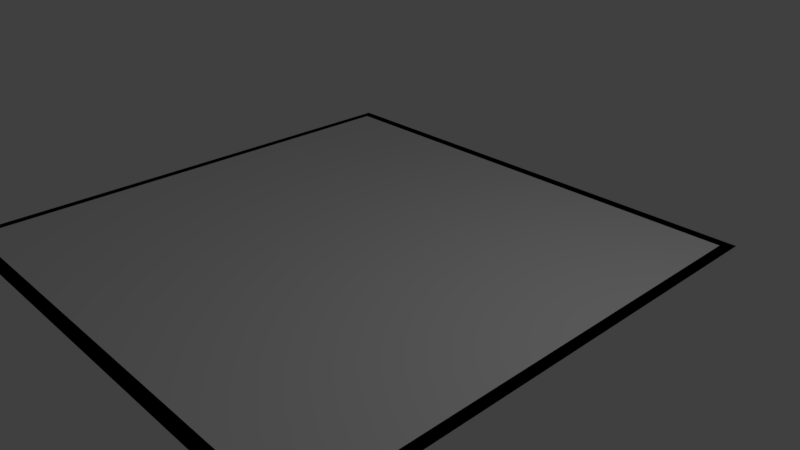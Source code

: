 # Source: information_dialog.blend  (saved by Blender 2.78.0; exported with 4.5.12 LTS)
import bpy
from mathutils import Matrix  # noqa: F401  (used for matrix-valued properties, if any)

bpy.ops.wm.read_factory_settings(use_empty=True)
scene = bpy.context.scene
scene.name = 'Scene'

# ---- collections
col_collection_1 = bpy.data.collections.new('Collection 1'); scene.collection.children.link(col_collection_1)

# ---- materials (node trees are filled in below, after node groups)
mat_information_dialog = bpy.data.materials.new('information_dialog')
mat_information_dialog.alpha_threshold = 0.0
mat_information_dialog.use_transparent_shadow = False
mat_information_dialog.roughness = 0.5
mat_information_dialog_edge = bpy.data.materials.new('information_dialog_edge')
mat_information_dialog_edge.alpha_threshold = 0.0
mat_information_dialog_edge.use_transparent_shadow = False
mat_information_dialog_edge.diffuse_color = (0.0, 0.0, 0.0, 1.0)
mat_information_dialog_edge.roughness = 0.5

# ---- material node trees

# ---- world
world_world = bpy.data.worlds.new('World'); scene.world = world_world
world_world.color = (0.05088, 0.05088, 0.05088)
world_world.use_sun_shadow = False
world_world.sun_shadow_jitter_overblur = 0.0
world_world.cycles.sampling_method = 'MANUAL'

# ---- cameras
cam_camera = bpy.data.cameras.new('Camera')
cam_camera.clip_end = 100.0
cam_camera.lens = 35.0
cam_camera.sensor_width = 32.0
cam_camera.sensor_height = 18.0
cam_camera.ortho_scale = 7.314
cam_camera.dof.focus_distance = 0.0
cam_camera.dof.aperture_fstop = 128.0

# ---- lights
light_lamp = bpy.data.lights.new('Lamp', 'POINT')
light_lamp.transmission_factor = 0.0
light_lamp.cutoff_distance = 30.0
light_lamp.energy = 100.0
light_lamp.shadow_buffer_clip_start = 1.001
light_lamp.shadow_soft_size = 0.1
light_lamp.shadow_maximum_resolution = 0.006
light_lamp.use_absolute_resolution = True

# ---- meshes
me_plane = bpy.data.meshes.new('Plane')
me_plane.from_pydata([(-1.042, -1.049, -0.003731), (1.042, -1.049, -0.003731), (-1.042, 1.049, -0.003731), (1.042, 1.049, -0.003731), (-1.0, -1.0, 0.0), (1.0, -1.0, 0.0), (-1.0, 1.0, 0.0), (1.0, 1.0, 0.0)], [], [(0, 1, 3, 2), (4, 5, 7, 6)])
me_plane.polygons.foreach_set('material_index', [1, 0])
me_plane.materials.append(mat_information_dialog)
me_plane.materials.append(mat_information_dialog_edge)
me_plane.use_remesh_preserve_volume = False
me_plane.use_remesh_preserve_attributes = False
me_plane.use_mirror_vertex_groups = False
me_plane.update()

# ---- objects
ob_default_information_dialog = bpy.data.objects.new('default_information_dialog', me_plane)
ob_lamp = bpy.data.objects.new('Lamp', light_lamp)
ob_camera = bpy.data.objects.new('Camera', cam_camera)

# ---- transforms, parenting, visibility, modifiers, constraints
ob_default_information_dialog.location = (-0.5104, 0.0, 0.0)
ob_default_information_dialog.scale = (3.486, 3.486, 3.486)
ob_default_information_dialog.lineart.crease_threshold = 0.0
ob_lamp.location = (4.076, 1.005, 5.904)
ob_lamp.rotation_euler = (0.6503, 0.05522, 1.866)
ob_lamp.lock_rotations_4d = False
ob_lamp.empty_display_type = 'ARROWS'
ob_lamp.color = (0.0, 0.0, 0.0, 0.0)
ob_lamp.lineart.crease_threshold = 0.0
ob_camera.location = (7.481, -6.508, 5.344)
ob_camera.rotation_euler = (1.109, 0.0, 0.8149)
ob_camera.lock_rotations_4d = False
ob_camera.empty_display_type = 'ARROWS'
ob_camera.color = (0.0, 0.0, 0.0, 0.0)
ob_camera.display_type = 'WIRE'
ob_camera.lineart.crease_threshold = 0.0

# ---- collection membership
col_collection_1.objects.link(ob_default_information_dialog)
col_collection_1.objects.link(ob_lamp)
col_collection_1.objects.link(ob_camera)

# ---- scene / render settings (as saved in the file)
scene.camera = ob_camera
scene.frame_start = 1; scene.frame_end = 250; scene.frame_set(1)
scene.render.engine = 'BLENDER_EEVEE_NEXT'
scene.render.resolution_percentage = 50
scene.render.dither_intensity = 0.0
scene.cycles.use_denoising = False
scene.cycles.samples = 128
scene.cycles.sampling_pattern = 'TABULATED_SOBOL'
scene.cycles.light_sampling_threshold = 0.0
scene.cycles.use_adaptive_sampling = False
scene.cycles.use_light_tree = False
scene.cycles.blur_glossy = 0.0
scene.cycles.sample_clamp_indirect = 0.0
scene.view_settings.view_transform = 'Standard'
bpy.context.view_layer.update()
